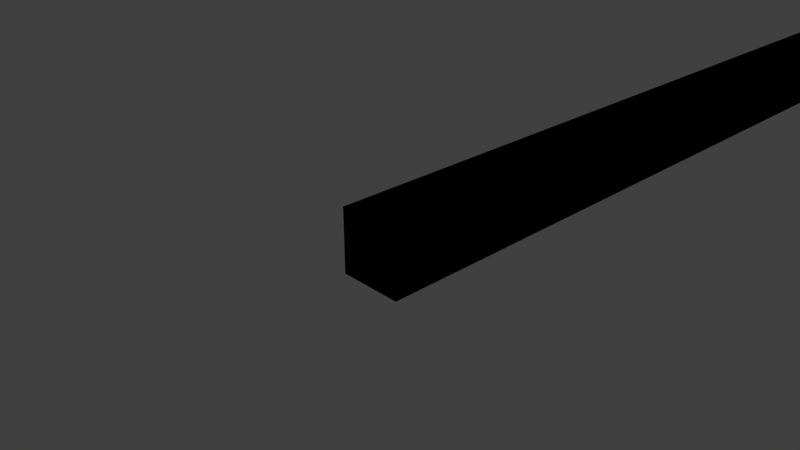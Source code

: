 # Source: poleblender.blend  (saved by Blender 2.79.0; exported with 4.5.12 LTS)
import bpy
from mathutils import Matrix  # noqa: F401  (used for matrix-valued properties, if any)

bpy.ops.wm.read_factory_settings(use_empty=True)
scene = bpy.context.scene
scene.name = 'Scene'

# ---- collections
col_collection_1 = bpy.data.collections.new('Collection 1'); scene.collection.children.link(col_collection_1)

# ---- materials (node trees are filled in below, after node groups)
mat_material = bpy.data.materials.new('Material')
mat_material.alpha_threshold = 0.0
mat_material.use_transparent_shadow = False
mat_material.diffuse_color = (0.0, 0.0, 0.0, 1.0)
mat_material.roughness = 0.5
mat_material.line_color = (0.0, 0.0, 0.0, 1.0)

# ---- material node trees

# ---- world
world_world = bpy.data.worlds.new('World'); scene.world = world_world
world_world.color = (0.05088, 0.05088, 0.05088)
world_world.use_sun_shadow = False
world_world.sun_shadow_jitter_overblur = 0.0
world_world.cycles.sampling_method = 'MANUAL'

# ---- cameras
cam_camera = bpy.data.cameras.new('Camera')
cam_camera.clip_end = 100.0
cam_camera.lens = 35.0
cam_camera.sensor_width = 32.0
cam_camera.sensor_height = 18.0
cam_camera.ortho_scale = 7.314
cam_camera.dof.focus_distance = 0.0
cam_camera.dof.aperture_fstop = 128.0

# ---- lights
light_lamp = bpy.data.lights.new('Lamp', 'POINT')
light_lamp.transmission_factor = 0.0
light_lamp.cutoff_distance = 30.0
light_lamp.energy = 100.0
light_lamp.shadow_buffer_clip_start = 1.001
light_lamp.shadow_soft_size = 0.1
light_lamp.shadow_maximum_resolution = 0.006
light_lamp.use_absolute_resolution = True

# ---- meshes
me_cube = bpy.data.meshes.new('Cube')
me_cube.from_pydata([(0.5, 1.0, -0.5), (0.5, 0.0, -0.5), (-0.5, 8.941e-08, -0.5), (-0.5, 1.0, -0.5), (0.5, 1.0, 0.5), (0.5, -2.98e-07, 0.5), (-0.5, 1.788e-07, 0.5), (-0.5, 1.0, 0.5)], [], [(0, 1, 2, 3), (4, 7, 6, 5), (0, 4, 5, 1), (1, 5, 6, 2), (2, 6, 7, 3), (4, 0, 3, 7)])
me_cube.materials.append(mat_material)
me_cube.use_remesh_preserve_volume = False
me_cube.use_remesh_preserve_attributes = False
me_cube.use_mirror_vertex_groups = False
me_cube.update()

# ---- objects
ob_cube = bpy.data.objects.new('Cube', me_cube)
ob_lamp = bpy.data.objects.new('Lamp', light_lamp)
ob_camera = bpy.data.objects.new('Camera', cam_camera)

# ---- transforms, parenting, visibility, modifiers, constraints
ob_cube.location = (-1.431e-06, 0.0, 0.0)
ob_cube.scale = (1.0, 100.0, 1.0)
ob_cube.lock_rotations_4d = False
ob_cube.empty_display_type = 'ARROWS'
ob_cube.lineart.crease_threshold = 0.0
ob_lamp.location = (4.076, 1.005, 5.904)
ob_lamp.rotation_euler = (0.6503, 0.05522, 1.866)
ob_lamp.lock_rotations_4d = False
ob_lamp.empty_display_type = 'ARROWS'
ob_lamp.color = (0.0, 0.0, 0.0, 0.0)
ob_lamp.lineart.crease_threshold = 0.0
ob_camera.location = (7.481, -6.508, 5.344)
ob_camera.rotation_euler = (1.109, 0.0, 0.8149)
ob_camera.lock_rotations_4d = False
ob_camera.empty_display_type = 'ARROWS'
ob_camera.color = (0.0, 0.0, 0.0, 0.0)
ob_camera.display_type = 'WIRE'
ob_camera.lineart.crease_threshold = 0.0

# ---- collection membership
col_collection_1.objects.link(ob_cube)
col_collection_1.objects.link(ob_lamp)
col_collection_1.objects.link(ob_camera)

# ---- scene / render settings (as saved in the file)
scene.camera = ob_camera
scene.frame_start = 1; scene.frame_end = 250; scene.frame_set(1)
scene.render.engine = 'BLENDER_EEVEE_NEXT'
scene.render.resolution_percentage = 50
scene.render.dither_intensity = 0.0
scene.cycles.use_denoising = False
scene.cycles.samples = 128
scene.cycles.sampling_pattern = 'TABULATED_SOBOL'
scene.cycles.use_adaptive_sampling = False
scene.cycles.use_light_tree = False
scene.cycles.blur_glossy = 0.0
scene.cycles.sample_clamp_indirect = 0.0
scene.view_settings.view_transform = 'Standard'
bpy.context.view_layer.update()
